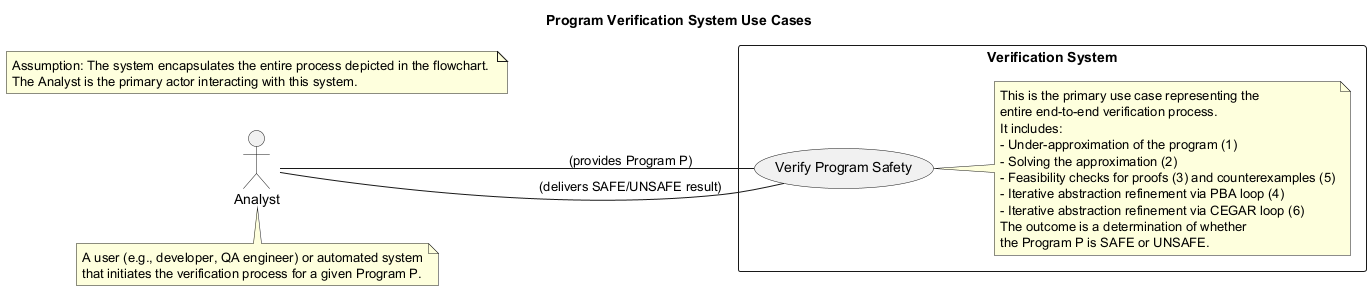

The diagram above was rendered by PlantUML. Its source (embedded in the PNG):
@startuml
title Program Verification System Use Cases

left to right direction

actor Analyst
note bottom of Analyst
  A user (e.g., developer, QA engineer) or automated system
  that initiates the verification process for a given Program P.
end note

rectangle "Verification System" {
  usecase "Verify Program Safety" as UC_VerifyProgram
  note right of UC_VerifyProgram
    This is the primary use case representing the
    entire end-to-end verification process.
    It includes:
    - Under-approximation of the program (1)
    - Solving the approximation (2)
    - Feasibility checks for proofs (3) and counterexamples (5)
    - Iterative abstraction refinement via PBA loop (4)
    - Iterative abstraction refinement via CEGAR loop (6)
    The outcome is a determination of whether
    the Program P is SAFE or UNSAFE.
  end note
}

Analyst -- UC_VerifyProgram : (provides Program P)
UC_VerifyProgram -- Analyst : (delivers SAFE/UNSAFE result)

note "Assumption: The system encapsulates the entire process depicted in the flowchart. \nThe Analyst is the primary actor interacting with this system." as AssumptionNote
@enduml